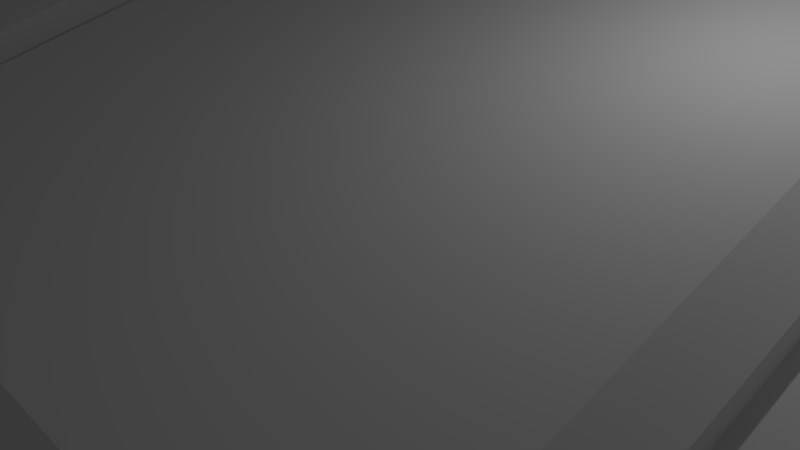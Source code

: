 # Source: base.blend  (saved by Blender 2.70.0; exported with 4.5.12 LTS)
import bpy
from mathutils import Matrix  # noqa: F401  (used for matrix-valued properties, if any)

bpy.ops.wm.read_factory_settings(use_empty=True)
scene = bpy.context.scene
scene.name = 'Scene'

# ---- collections
col_collection_1 = bpy.data.collections.new('Collection 1'); scene.collection.children.link(col_collection_1)

# ---- materials (node trees are filled in below, after node groups)
mat_material = bpy.data.materials.new('Material')
mat_material.alpha_threshold = 0.0
mat_material.use_transparent_shadow = False
mat_material.roughness = 0.5
mat_material.line_color = (0.0, 0.0, 0.0, 1.0)

# ---- material node trees

# ---- world
world_world = bpy.data.worlds.new('World'); scene.world = world_world
world_world.color = (0.05088, 0.05088, 0.05088)
world_world.use_sun_shadow = False
world_world.sun_shadow_jitter_overblur = 0.0
world_world.cycles.sampling_method = 'MANUAL'
world_world.cycles.sample_map_resolution = 256

# ---- cameras
cam_camera = bpy.data.cameras.new('Camera')
cam_camera.clip_end = 100.0
cam_camera.lens = 35.0
cam_camera.sensor_width = 32.0
cam_camera.sensor_height = 18.0
cam_camera.ortho_scale = 7.314
cam_camera.dof.focus_distance = 0.0
cam_camera.dof.aperture_fstop = 128.0

# ---- lights
light_lamp = bpy.data.lights.new('Lamp', 'POINT')
light_lamp.transmission_factor = 0.0
light_lamp.cutoff_distance = 30.0
light_lamp.energy = 100.0
light_lamp.shadow_buffer_clip_start = 1.001
light_lamp.shadow_soft_size = 0.1
light_lamp.shadow_maximum_resolution = 0.006
light_lamp.use_absolute_resolution = True
light_lamp.cycles.use_multiple_importance_sampling = False

# ---- meshes
me_cube = bpy.data.meshes.new('Cube')
me_cube.from_pydata([(0.561, 0.5435, 0.3483), (0.561, -0.5403, 0.05786), (-0.561, -0.5403, 0.05786), (-0.561, 0.5435, 0.3483), (0.561, 0.5363, 0.3754), (0.561, -0.5475, 0.08495), (-0.561, -0.5475, 0.08495), (-0.561, 0.5363, 0.3754), (0.5049, 0.4748, 0.3879), (0.5049, -0.5006, 0.1266), (-0.5049, -0.5006, 0.1266), (-0.5049, 0.4748, 0.3879), (0.5902, 0.678, 0.3843), (0.5902, -0.6747, 0.02183), (-0.5902, -0.6747, 0.02183), (-0.5902, 0.678, 0.3843), (1.1, -0.6747, 0.0008526), (1.1, 0.678, 0.0008526), (-1.1, 0.678, 0.0008526), (-1.1, -0.6747, 0.0008526), (-1.1, -0.6747, 0.02183), (-1.1, 0.678, 0.3843), (-0.5902, 0.678, 0.0008526), (-0.5902, -0.6747, 0.0008526), (1.1, 0.678, 0.3843), (1.1, -0.6747, 0.02183), (0.5902, -0.6747, 0.0008526), (0.5902, 0.678, 0.0008526), (0.6454, 0.5814, 0.3584), (0.6454, -0.5782, 0.0477), (1.045, 0.5814, 0.3584), (1.045, -0.5782, 0.0477), (0.6454, 0.5635, 0.4252), (0.6454, -0.5961, 0.1145), (1.045, 0.5635, 0.4252), (1.045, -0.5961, 0.1145), (-0.6101, -0.5679, 0.05046), (-0.6101, 0.5711, 0.3557), (-1.08, -0.5679, 0.05046), (-1.08, 0.5711, 0.3557), (-0.6101, -0.585, 0.1144), (-0.6101, 0.554, 0.4196), (-1.08, -0.585, 0.1144), (-1.08, 0.554, 0.4196)], [], [(2, 3, 15, 14), (7, 6, 10, 11), (0, 4, 5, 1), (1, 5, 6, 2), (2, 6, 7, 3), (4, 0, 3, 7), (8, 11, 10, 9), (6, 5, 9, 10), (4, 7, 11, 8), (5, 4, 8, 9), (25, 16, 17, 24), (1, 2, 14, 13), (3, 0, 12, 15), (0, 1, 13, 12), (15, 12, 27, 22), (13, 14, 23, 26), (27, 17, 16, 26), (20, 19, 23, 14), (15, 22, 18, 21), (24, 17, 27, 12), (23, 19, 18, 22), (21, 18, 19, 20), (23, 22, 27, 26), (13, 26, 16, 25), (13, 25, 31, 29), (20, 14, 36, 38), (29, 31, 35, 33), (24, 12, 28, 30), (25, 24, 30, 31), (12, 13, 29, 28), (32, 33, 35, 34), (30, 28, 32, 34), (31, 30, 34, 35), (28, 29, 33, 32), (38, 36, 40, 42), (15, 21, 39, 37), (21, 20, 38, 39), (14, 15, 37, 36), (40, 41, 43, 42), (37, 39, 43, 41), (39, 38, 42, 43), (36, 37, 41, 40)])
me_cube.materials.append(mat_material)
me_cube.use_remesh_preserve_volume = False
me_cube.use_remesh_preserve_attributes = False
me_cube.use_mirror_vertex_groups = False
me_cube.update()

# ---- objects
ob_cube = bpy.data.objects.new('Cube', me_cube)
ob_lamp = bpy.data.objects.new('Lamp', light_lamp)
ob_camera = bpy.data.objects.new('Camera', cam_camera)

# ---- transforms, parenting, visibility, modifiers, constraints
ob_cube.location = (0.0, 0.0, 0.0)
ob_cube.scale = (10.0, 10.0, 10.0)
ob_cube.lock_rotations_4d = False
ob_cube.empty_display_type = 'ARROWS'
ob_cube.lineart.crease_threshold = 0.0
ob_lamp.location = (4.076, 1.005, 5.904)
ob_lamp.rotation_euler = (0.6503, 0.05522, 1.866)
ob_lamp.lock_rotations_4d = False
ob_lamp.empty_display_type = 'ARROWS'
ob_lamp.color = (0.0, 0.0, 0.0, 0.0)
ob_lamp.lineart.crease_threshold = 0.0
ob_camera.location = (7.481, -6.508, 5.344)
ob_camera.rotation_euler = (1.109, 0.01082, 0.8149)
ob_camera.lock_rotations_4d = False
ob_camera.empty_display_type = 'ARROWS'
ob_camera.color = (0.0, 0.0, 0.0, 0.0)
ob_camera.display_type = 'WIRE'
ob_camera.lineart.crease_threshold = 0.0

# ---- collection membership
col_collection_1.objects.link(ob_cube)
col_collection_1.objects.link(ob_lamp)
col_collection_1.objects.link(ob_camera)

# ---- scene / render settings (as saved in the file)
scene.camera = ob_camera
scene.frame_start = 1; scene.frame_end = 250; scene.frame_set(1)
scene.render.engine = 'BLENDER_EEVEE_NEXT'
scene.render.resolution_percentage = 50
scene.render.dither_intensity = 0.0
scene.cycles.use_denoising = False
scene.cycles.samples = 10
scene.cycles.sampling_pattern = 'TABULATED_SOBOL'
scene.cycles.light_sampling_threshold = 0.0
scene.cycles.use_adaptive_sampling = False
scene.cycles.use_light_tree = False
scene.cycles.blur_glossy = 0.0
scene.cycles.volume_bounces = 1
scene.cycles.pixel_filter_type = 'GAUSSIAN'
scene.cycles.sample_clamp_indirect = 0.0
scene.view_settings.view_transform = 'Standard'
bpy.context.view_layer.update()
